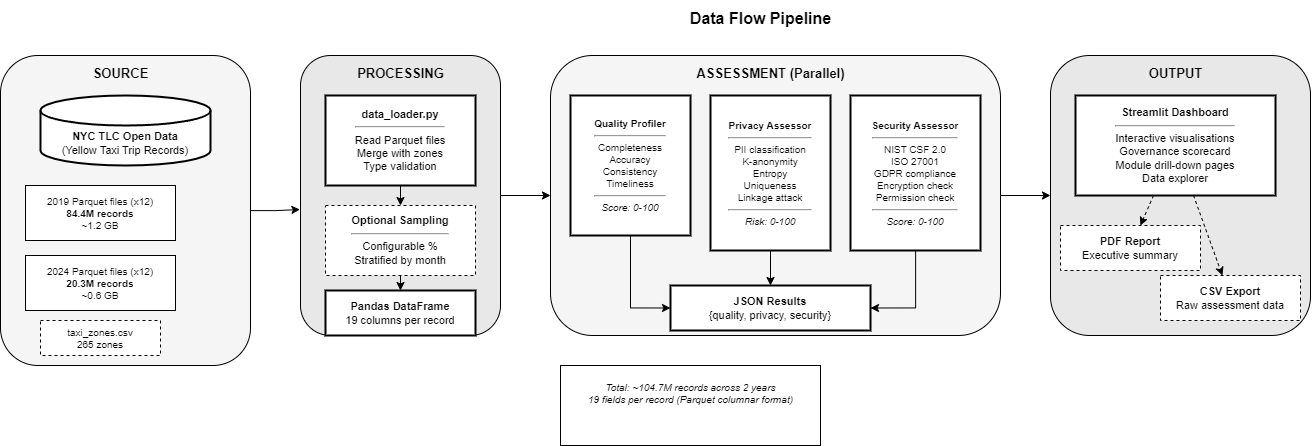

The diagram above was exported from draw.io. Its source (the exported page's mxGraphModel, read from the mxfile embedded in the PNG):
<mxGraphModel dx="2120" dy="1460" grid="1" gridSize="10" guides="1" tooltips="1" connect="1" arrows="1" fold="1" page="1" pageScale="1" pageWidth="1600" pageHeight="900" math="0" shadow="0">
  <root>
    <mxCell id="0" />
    <mxCell id="1" parent="0" />
    <mxCell id="legend_bg" value="" style="rounded=0;whiteSpace=wrap;html=1;fillColor=#FFFFFF;strokeColor=#000000;strokeWidth=1;" parent="1" vertex="1">
      <mxGeometry x="600" y="380" width="260" height="80" as="geometry" />
    </mxCell>
    <mxCell id="title" value="Data Flow Pipeline" style="text;html=1;align=center;verticalAlign=middle;resizable=0;points=[];autosize=1;strokeColor=none;fillColor=none;fontSize=16;fontStyle=1;fontColor=#000000;" parent="1" vertex="1">
      <mxGeometry x="600" y="15" width="400" height="35" as="geometry" />
    </mxCell>
    <mxCell id="src_bg" value="" style="rounded=1;whiteSpace=wrap;html=1;fillColor=#F5F5F5;strokeColor=#000000;strokeWidth=1;" parent="1" vertex="1">
      <mxGeometry x="40" y="70" width="250" height="310" as="geometry" />
    </mxCell>
    <mxCell id="src_label" value="SOURCE" style="text;html=1;align=center;verticalAlign=middle;resizable=0;points=[];autosize=1;strokeColor=none;fillColor=none;fontSize=13;fontStyle=1;fontColor=#000000;" parent="1" vertex="1">
      <mxGeometry x="120" y="75" width="80" height="25" as="geometry" />
    </mxCell>
    <mxCell id="nyc_tlc" value="&lt;b&gt;NYC TLC Open Data&lt;/b&gt;&lt;br&gt;(Yellow Taxi Trip Records)" style="shape=cylinder3;whiteSpace=wrap;html=1;boundedLbl=1;backgroundOutline=1;size=15;fillColor=#FFFFFF;strokeColor=#000000;strokeWidth=2;fontSize=11;fontColor=#000000;" parent="1" vertex="1">
      <mxGeometry x="80" y="110" width="170" height="70" as="geometry" />
    </mxCell>
    <mxCell id="parquet_2019" value="2019 Parquet files (x12)&lt;br&gt;&lt;b&gt;84.4M records&lt;/b&gt;&lt;br&gt;~1.2 GB" style="rounded=0;whiteSpace=wrap;html=1;fillColor=#FFFFFF;strokeColor=#000000;strokeWidth=1;fontSize=10;fontColor=#000000;" parent="1" vertex="1">
      <mxGeometry x="65" y="200" width="150" height="55" as="geometry" />
    </mxCell>
    <mxCell id="parquet_2024" value="2024 Parquet files (x12)&lt;br&gt;&lt;b&gt;20.3M records&lt;/b&gt;&lt;br&gt;~0.6 GB" style="rounded=0;whiteSpace=wrap;html=1;fillColor=#FFFFFF;strokeColor=#000000;strokeWidth=1;fontSize=10;fontColor=#000000;" parent="1" vertex="1">
      <mxGeometry x="65" y="270" width="150" height="55" as="geometry" />
    </mxCell>
    <mxCell id="zones" value="taxi_zones.csv&lt;br&gt;265 zones" style="rounded=0;whiteSpace=wrap;html=1;fillColor=#FFFFFF;strokeColor=#000000;strokeWidth=1;dashed=1;fontSize=10;fontColor=#000000;" parent="1" vertex="1">
      <mxGeometry x="80" y="335" width="120" height="35" as="geometry" />
    </mxCell>
    <mxCell id="GD8xTD_KQ59h0NiW1aRT-3" style="edgeStyle=orthogonalEdgeStyle;rounded=0;orthogonalLoop=1;jettySize=auto;html=1;entryX=0;entryY=0.5;entryDx=0;entryDy=0;" edge="1" parent="1" source="proc_bg" target="assess_bg">
      <mxGeometry relative="1" as="geometry" />
    </mxCell>
    <mxCell id="proc_bg" value="" style="rounded=1;whiteSpace=wrap;html=1;fillColor=#E8E8E8;strokeColor=#000000;strokeWidth=1;" parent="1" vertex="1">
      <mxGeometry x="340" y="70" width="200" height="280" as="geometry" />
    </mxCell>
    <mxCell id="proc_label" value="PROCESSING" style="text;html=1;align=center;verticalAlign=middle;resizable=0;points=[];autosize=1;strokeColor=none;fillColor=none;fontSize=13;fontStyle=1;fontColor=#000000;" parent="1" vertex="1">
      <mxGeometry x="385" y="75" width="110" height="25" as="geometry" />
    </mxCell>
    <mxCell id="loader" value="&lt;b&gt;data_loader.py&lt;/b&gt;&lt;br&gt;&lt;hr&gt;Read Parquet files&lt;br&gt;Merge with zones&lt;br&gt;Type validation" style="rounded=0;whiteSpace=wrap;html=1;fillColor=#FFFFFF;strokeColor=#000000;strokeWidth=2;fontSize=11;fontColor=#000000;" parent="1" vertex="1">
      <mxGeometry x="365" y="110" width="150" height="90" as="geometry" />
    </mxCell>
    <mxCell id="sampling" value="&lt;b&gt;Optional Sampling&lt;/b&gt;&lt;br&gt;&lt;hr&gt;Configurable %&lt;br&gt;Stratified by month" style="rounded=0;whiteSpace=wrap;html=1;fillColor=#FFFFFF;strokeColor=#000000;strokeWidth=1;dashed=1;fontSize=11;fontColor=#000000;" parent="1" vertex="1">
      <mxGeometry x="365" y="220" width="150" height="70" as="geometry" />
    </mxCell>
    <mxCell id="df_out" value="&lt;b&gt;Pandas DataFrame&lt;/b&gt;&lt;br&gt;19 columns per record" style="rounded=0;whiteSpace=wrap;html=1;fillColor=#FFFFFF;strokeColor=#000000;strokeWidth=2;fontSize=11;fontColor=#000000;" parent="1" vertex="1">
      <mxGeometry x="365" y="305" width="150" height="45" as="geometry" />
    </mxCell>
    <mxCell id="a3" style="rounded=0;orthogonalLoop=1;strokeColor=#000000;strokeWidth=1;" parent="1" source="loader" target="sampling" edge="1">
      <mxGeometry relative="1" as="geometry" />
    </mxCell>
    <mxCell id="a4" style="rounded=0;orthogonalLoop=1;strokeColor=#000000;strokeWidth=1;" parent="1" source="sampling" target="df_out" edge="1">
      <mxGeometry relative="1" as="geometry" />
    </mxCell>
    <mxCell id="GD8xTD_KQ59h0NiW1aRT-1" style="edgeStyle=orthogonalEdgeStyle;rounded=0;orthogonalLoop=1;jettySize=auto;html=1;entryX=0;entryY=0.5;entryDx=0;entryDy=0;" edge="1" parent="1" source="assess_bg" target="out_bg">
      <mxGeometry relative="1" as="geometry" />
    </mxCell>
    <mxCell id="assess_bg" value="" style="rounded=1;whiteSpace=wrap;html=1;fillColor=#F5F5F5;strokeColor=#000000;strokeWidth=1;" parent="1" vertex="1">
      <mxGeometry x="590" y="70" width="450" height="280" as="geometry" />
    </mxCell>
    <mxCell id="assess_label" value="ASSESSMENT (Parallel)" style="text;html=1;align=center;verticalAlign=middle;resizable=0;points=[];autosize=1;strokeColor=none;fillColor=none;fontSize=13;fontStyle=1;fontColor=#000000;" parent="1" vertex="1">
      <mxGeometry x="720" y="75" width="180" height="25" as="geometry" />
    </mxCell>
    <mxCell id="GD8xTD_KQ59h0NiW1aRT-4" style="edgeStyle=orthogonalEdgeStyle;rounded=0;orthogonalLoop=1;jettySize=auto;html=1;entryX=0;entryY=0.5;entryDx=0;entryDy=0;" edge="1" parent="1" source="quality" target="json_out">
      <mxGeometry relative="1" as="geometry" />
    </mxCell>
    <mxCell id="quality" value="&lt;b&gt;Quality Profiler&lt;/b&gt;&lt;br&gt;&lt;hr&gt;Completeness&lt;br&gt;Accuracy&lt;br&gt;Consistency&lt;br&gt;Timeliness&lt;br&gt;&lt;hr&gt;&lt;i&gt;Score: 0-100&lt;/i&gt;" style="rounded=0;whiteSpace=wrap;html=1;fillColor=#FFFFFF;strokeColor=#000000;strokeWidth=2;fontSize=10;fontColor=#000000;" parent="1" vertex="1">
      <mxGeometry x="610" y="110" width="120" height="140" as="geometry" />
    </mxCell>
    <mxCell id="privacy" value="&lt;b&gt;Privacy Assessor&lt;/b&gt;&lt;br&gt;&lt;hr&gt;PII classification&lt;br&gt;K-anonymity&lt;br&gt;Entropy&lt;br&gt;Uniqueness&lt;br&gt;Linkage attack&lt;br&gt;&lt;hr&gt;&lt;i&gt;Risk: 0-100&lt;/i&gt;" style="rounded=0;whiteSpace=wrap;html=1;fillColor=#FFFFFF;strokeColor=#000000;strokeWidth=2;fontSize=10;fontColor=#000000;" parent="1" vertex="1">
      <mxGeometry x="750" y="110" width="120" height="155" as="geometry" />
    </mxCell>
    <mxCell id="GD8xTD_KQ59h0NiW1aRT-5" style="edgeStyle=orthogonalEdgeStyle;rounded=0;orthogonalLoop=1;jettySize=auto;html=1;entryX=1;entryY=0.5;entryDx=0;entryDy=0;" edge="1" parent="1" source="security" target="json_out">
      <mxGeometry relative="1" as="geometry" />
    </mxCell>
    <mxCell id="security" value="&lt;b&gt;Security Assessor&lt;/b&gt;&lt;br&gt;&lt;hr&gt;NIST CSF 2.0&lt;br&gt;ISO 27001&lt;br&gt;GDPR compliance&lt;br&gt;Encryption check&lt;br&gt;Permission check&lt;br&gt;&lt;hr&gt;&lt;i&gt;Score: 0-100&lt;/i&gt;" style="rounded=0;whiteSpace=wrap;html=1;fillColor=#FFFFFF;strokeColor=#000000;strokeWidth=2;fontSize=10;fontColor=#000000;" parent="1" vertex="1">
      <mxGeometry x="890" y="110" width="130" height="155" as="geometry" />
    </mxCell>
    <mxCell id="json_out" value="&lt;b&gt;JSON Results&lt;/b&gt;&lt;br&gt;{quality, privacy, security}" style="rounded=0;whiteSpace=wrap;html=1;fillColor=#FFFFFF;strokeColor=#000000;strokeWidth=2;fontSize=11;fontColor=#000000;" parent="1" vertex="1">
      <mxGeometry x="710" y="300" width="200" height="45" as="geometry" />
    </mxCell>
    <mxCell id="a9" style="rounded=0;orthogonalLoop=1;strokeColor=#000000;strokeWidth=1;" parent="1" source="privacy" target="json_out" edge="1">
      <mxGeometry relative="1" as="geometry" />
    </mxCell>
    <mxCell id="out_bg" value="" style="rounded=1;whiteSpace=wrap;html=1;fillColor=#E8E8E8;strokeColor=#000000;strokeWidth=1;" parent="1" vertex="1">
      <mxGeometry x="1090" y="70" width="260" height="280" as="geometry" />
    </mxCell>
    <mxCell id="out_label" value="OUTPUT" style="text;html=1;align=center;verticalAlign=middle;resizable=0;points=[];autosize=1;strokeColor=none;fillColor=none;fontSize=13;fontStyle=1;fontColor=#000000;" parent="1" vertex="1">
      <mxGeometry x="1180" y="75" width="70" height="25" as="geometry" />
    </mxCell>
    <mxCell id="dashboard" value="&lt;b&gt;Streamlit Dashboard&lt;/b&gt;&lt;br&gt;&lt;hr&gt;Interactive visualisations&lt;br&gt;Governance scorecard&lt;br&gt;Module drill-down pages&lt;br&gt;Data explorer" style="rounded=0;whiteSpace=wrap;html=1;fillColor=#FFFFFF;strokeColor=#000000;strokeWidth=2;fontSize=11;fontColor=#000000;" parent="1" vertex="1">
      <mxGeometry x="1115" y="110" width="200" height="100" as="geometry" />
    </mxCell>
    <mxCell id="pdf_report" value="&lt;b&gt;PDF Report&lt;/b&gt;&lt;br&gt;Executive summary" style="rounded=0;whiteSpace=wrap;html=1;fillColor=#FFFFFF;strokeColor=#000000;strokeWidth=1;dashed=1;fontSize=11;fontColor=#000000;" parent="1" vertex="1">
      <mxGeometry x="1100" y="240" width="140" height="45" as="geometry" />
    </mxCell>
    <mxCell id="csv_report" value="&lt;b&gt;CSV Export&lt;/b&gt;&lt;br&gt;Raw assessment data" style="rounded=0;whiteSpace=wrap;html=1;fillColor=#FFFFFF;strokeColor=#000000;strokeWidth=1;dashed=1;fontSize=11;fontColor=#000000;" parent="1" vertex="1">
      <mxGeometry x="1200" y="290" width="140" height="45" as="geometry" />
    </mxCell>
    <mxCell id="a12" style="rounded=0;orthogonalLoop=1;strokeColor=#000000;strokeWidth=1;dashed=1;" parent="1" source="dashboard" target="pdf_report" edge="1">
      <mxGeometry relative="1" as="geometry" />
    </mxCell>
    <mxCell id="a13" style="rounded=0;orthogonalLoop=1;strokeColor=#000000;strokeWidth=1;dashed=1;" parent="1" source="dashboard" target="csv_report" edge="1">
      <mxGeometry relative="1" as="geometry" />
    </mxCell>
    <mxCell id="vol_note" value="Total: ~104.7M records across 2 years&lt;br&gt;19 fields per record (Parquet columnar format)" style="text;html=1;align=center;verticalAlign=middle;resizable=0;points=[];autosize=1;strokeColor=none;fillColor=none;fontSize=10;fontStyle=2;fontColor=#000000;" parent="1" vertex="1">
      <mxGeometry x="590" y="390" width="280" height="35" as="geometry" />
    </mxCell>
    <mxCell id="GD8xTD_KQ59h0NiW1aRT-6" style="edgeStyle=orthogonalEdgeStyle;rounded=0;orthogonalLoop=1;jettySize=auto;html=1;entryX=-0.003;entryY=0.55;entryDx=0;entryDy=0;entryPerimeter=0;" edge="1" parent="1" source="src_bg" target="proc_bg">
      <mxGeometry relative="1" as="geometry" />
    </mxCell>
  </root>
</mxGraphModel>